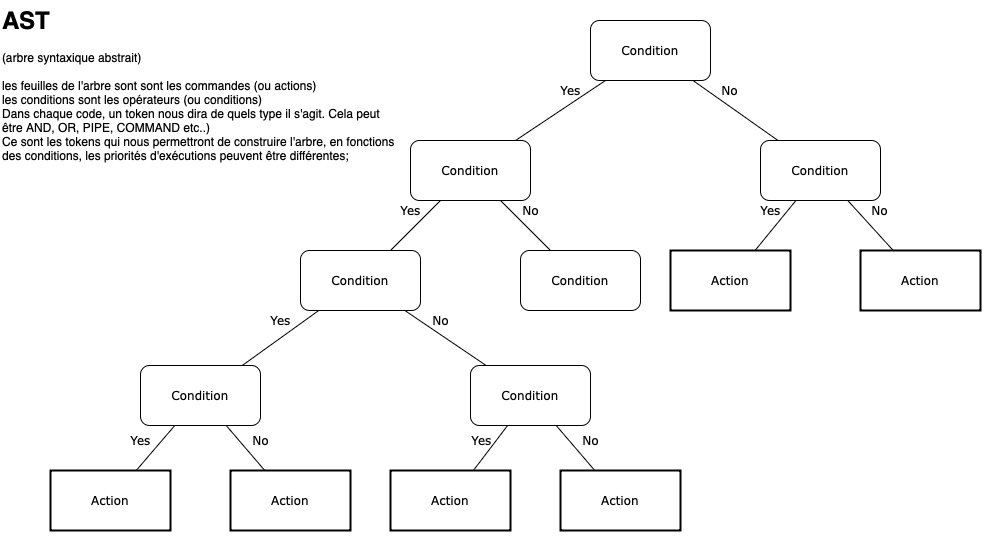

The diagram above was exported from draw.io. Its source (the exported page's mxGraphModel, read from the mxfile embedded in the PNG):
<mxGraphModel dx="1194" dy="623" grid="1" gridSize="10" guides="1" tooltips="1" connect="1" arrows="1" fold="1" page="1" pageScale="1" pageWidth="1100" pageHeight="850" background="none" math="0" shadow="0">
  <root>
    <mxCell id="0" />
    <mxCell id="1" parent="0" />
    <mxCell id="62893188c0fa7362-1" value="Condition" style="whiteSpace=wrap;html=1;rounded=1;shadow=1;labelBackgroundColor=none;strokeWidth=1;fontFamily=Verdana;fontSize=12;align=center;" parent="1" vertex="1">
      <mxGeometry x="610" y="50" width="120" height="60" as="geometry" />
    </mxCell>
    <mxCell id="62893188c0fa7362-2" value="&lt;span&gt;Condition&lt;/span&gt;" style="whiteSpace=wrap;html=1;rounded=1;shadow=1;labelBackgroundColor=none;strokeWidth=1;fontFamily=Verdana;fontSize=12;align=center;" parent="1" vertex="1">
      <mxGeometry x="430" y="170" width="120" height="60" as="geometry" />
    </mxCell>
    <mxCell id="62893188c0fa7362-3" value="&lt;span&gt;Condition&lt;/span&gt;" style="whiteSpace=wrap;html=1;rounded=1;shadow=1;labelBackgroundColor=none;strokeWidth=1;fontFamily=Verdana;fontSize=12;align=center;" parent="1" vertex="1">
      <mxGeometry x="780" y="170" width="120" height="60" as="geometry" />
    </mxCell>
    <mxCell id="62893188c0fa7362-4" value="No" style="rounded=0;html=1;labelBackgroundColor=none;startArrow=none;startFill=0;startSize=5;endArrow=none;endFill=0;endSize=5;jettySize=auto;orthogonalLoop=1;strokeWidth=1;fontFamily=Verdana;fontSize=12" parent="1" source="62893188c0fa7362-1" target="62893188c0fa7362-3" edge="1">
      <mxGeometry x="-0.3002" y="13" relative="1" as="geometry">
        <mxPoint as="offset" />
      </mxGeometry>
    </mxCell>
    <mxCell id="62893188c0fa7362-5" value="Yes" style="rounded=0;html=1;labelBackgroundColor=none;startArrow=none;startFill=0;startSize=5;endArrow=none;endFill=0;endSize=5;jettySize=auto;orthogonalLoop=1;strokeWidth=1;fontFamily=Verdana;fontSize=12" parent="1" source="62893188c0fa7362-1" target="62893188c0fa7362-2" edge="1">
      <mxGeometry x="-0.359" y="-11" relative="1" as="geometry">
        <mxPoint as="offset" />
      </mxGeometry>
    </mxCell>
    <mxCell id="62893188c0fa7362-8" value="&lt;span&gt;Condition&lt;/span&gt;" style="whiteSpace=wrap;html=1;rounded=1;shadow=1;labelBackgroundColor=none;strokeWidth=1;fontFamily=Verdana;fontSize=12;align=center;" parent="1" vertex="1">
      <mxGeometry x="320" y="280" width="120" height="60" as="geometry" />
    </mxCell>
    <mxCell id="62893188c0fa7362-9" value="&lt;span&gt;Condition&lt;/span&gt;" style="whiteSpace=wrap;html=1;rounded=1;shadow=1;labelBackgroundColor=none;strokeWidth=1;fontFamily=Verdana;fontSize=12;align=center;" parent="1" vertex="1">
      <mxGeometry x="540" y="280" width="120" height="60" as="geometry" />
    </mxCell>
    <mxCell id="62893188c0fa7362-10" value="&lt;span&gt;Action&lt;/span&gt;" style="whiteSpace=wrap;html=1;rounded=0;shadow=1;labelBackgroundColor=none;strokeWidth=2;fontFamily=Verdana;fontSize=12;align=center;" parent="1" vertex="1">
      <mxGeometry x="690" y="280" width="120" height="60" as="geometry" />
    </mxCell>
    <mxCell id="62893188c0fa7362-11" value="&lt;span&gt;Action&lt;/span&gt;" style="whiteSpace=wrap;html=1;rounded=0;shadow=1;labelBackgroundColor=none;strokeWidth=2;fontFamily=Verdana;fontSize=12;align=center;" parent="1" vertex="1">
      <mxGeometry x="880" y="280" width="120" height="60" as="geometry" />
    </mxCell>
    <mxCell id="62893188c0fa7362-12" value="&lt;span&gt;Condition&lt;/span&gt;" style="whiteSpace=wrap;html=1;rounded=1;shadow=1;labelBackgroundColor=none;strokeWidth=1;fontFamily=Verdana;fontSize=12;align=center;" parent="1" vertex="1">
      <mxGeometry x="160" y="395" width="120" height="60" as="geometry" />
    </mxCell>
    <mxCell id="62893188c0fa7362-13" value="&lt;span&gt;Condition&lt;/span&gt;" style="whiteSpace=wrap;html=1;rounded=1;shadow=1;labelBackgroundColor=none;strokeWidth=1;fontFamily=Verdana;fontSize=12;align=center;" parent="1" vertex="1">
      <mxGeometry x="490" y="395" width="120" height="60" as="geometry" />
    </mxCell>
    <mxCell id="62893188c0fa7362-14" value="Yes" style="rounded=0;html=1;labelBackgroundColor=none;startArrow=none;startFill=0;startSize=5;endArrow=none;endFill=0;endSize=5;jettySize=auto;orthogonalLoop=1;strokeWidth=1;fontFamily=Verdana;fontSize=12" parent="1" source="62893188c0fa7362-2" target="62893188c0fa7362-8" edge="1">
      <mxGeometry x="-0.2" y="-14" relative="1" as="geometry">
        <mxPoint as="offset" />
      </mxGeometry>
    </mxCell>
    <mxCell id="62893188c0fa7362-15" value="No" style="rounded=0;html=1;labelBackgroundColor=none;startArrow=none;startFill=0;startSize=5;endArrow=none;endFill=0;endSize=5;jettySize=auto;orthogonalLoop=1;strokeWidth=1;fontFamily=Verdana;fontSize=12" parent="1" source="62893188c0fa7362-2" target="62893188c0fa7362-9" edge="1">
      <mxGeometry x="-0.2" y="14" relative="1" as="geometry">
        <mxPoint as="offset" />
      </mxGeometry>
    </mxCell>
    <mxCell id="62893188c0fa7362-16" value="Yes" style="rounded=0;html=1;labelBackgroundColor=none;startArrow=none;startFill=0;startSize=5;endArrow=none;endFill=0;endSize=5;jettySize=auto;orthogonalLoop=1;strokeWidth=1;fontFamily=Verdana;fontSize=12" parent="1" source="62893188c0fa7362-3" target="62893188c0fa7362-10" edge="1">
      <mxGeometry x="-0.2614" y="-13" relative="1" as="geometry">
        <mxPoint as="offset" />
      </mxGeometry>
    </mxCell>
    <mxCell id="62893188c0fa7362-17" value="No" style="rounded=0;html=1;labelBackgroundColor=none;startArrow=none;startFill=0;startSize=5;endArrow=none;endFill=0;endSize=5;jettySize=auto;orthogonalLoop=1;strokeWidth=1;fontFamily=Verdana;fontSize=12" parent="1" source="62893188c0fa7362-3" target="62893188c0fa7362-11" edge="1">
      <mxGeometry x="-0.1294" y="17" relative="1" as="geometry">
        <mxPoint as="offset" />
      </mxGeometry>
    </mxCell>
    <mxCell id="62893188c0fa7362-18" value="Yes" style="rounded=0;html=1;labelBackgroundColor=none;startArrow=none;startFill=0;startSize=5;endArrow=none;endFill=0;endSize=5;jettySize=auto;orthogonalLoop=1;strokeWidth=1;fontFamily=Verdana;fontSize=12" parent="1" source="62893188c0fa7362-8" target="62893188c0fa7362-12" edge="1">
      <mxGeometry x="-0.2168" y="-14" relative="1" as="geometry">
        <mxPoint as="offset" />
      </mxGeometry>
    </mxCell>
    <mxCell id="62893188c0fa7362-19" value="No" style="rounded=0;html=1;labelBackgroundColor=none;startArrow=none;startFill=0;startSize=5;endArrow=none;endFill=0;endSize=5;jettySize=auto;orthogonalLoop=1;strokeWidth=1;fontFamily=Verdana;fontSize=12" parent="1" source="62893188c0fa7362-8" target="62893188c0fa7362-13" edge="1">
      <mxGeometry x="-0.2842" y="12" relative="1" as="geometry">
        <mxPoint as="offset" />
      </mxGeometry>
    </mxCell>
    <mxCell id="62893188c0fa7362-20" value="Action" style="whiteSpace=wrap;html=1;rounded=0;shadow=1;labelBackgroundColor=none;strokeWidth=2;fontFamily=Verdana;fontSize=12;align=center;" parent="1" vertex="1">
      <mxGeometry x="70" y="500" width="120" height="60" as="geometry" />
    </mxCell>
    <mxCell id="62893188c0fa7362-21" value="&lt;span&gt;Action&lt;/span&gt;" style="whiteSpace=wrap;html=1;rounded=0;shadow=1;labelBackgroundColor=none;strokeWidth=2;fontFamily=Verdana;fontSize=12;align=center;" parent="1" vertex="1">
      <mxGeometry x="250" y="500" width="120" height="60" as="geometry" />
    </mxCell>
    <mxCell id="62893188c0fa7362-22" value="&lt;span&gt;Action&lt;/span&gt;" style="whiteSpace=wrap;html=1;rounded=0;shadow=1;labelBackgroundColor=none;strokeWidth=2;fontFamily=Verdana;fontSize=12;align=center;" parent="1" vertex="1">
      <mxGeometry x="410" y="500" width="120" height="60" as="geometry" />
    </mxCell>
    <mxCell id="62893188c0fa7362-23" value="&lt;span&gt;Action&lt;/span&gt;" style="whiteSpace=wrap;html=1;rounded=0;shadow=1;labelBackgroundColor=none;strokeWidth=2;fontFamily=Verdana;fontSize=12;align=center;" parent="1" vertex="1">
      <mxGeometry x="580" y="500" width="120" height="60" as="geometry" />
    </mxCell>
    <mxCell id="62893188c0fa7362-24" value="Yes" style="rounded=0;html=1;labelBackgroundColor=none;startArrow=none;startFill=0;startSize=5;endArrow=none;endFill=0;endSize=5;jettySize=auto;orthogonalLoop=1;strokeWidth=1;fontFamily=Verdana;fontSize=12" parent="1" source="62893188c0fa7362-12" target="62893188c0fa7362-20" edge="1">
      <mxGeometry x="0.1373" y="-16" relative="1" as="geometry">
        <mxPoint as="offset" />
      </mxGeometry>
    </mxCell>
    <mxCell id="62893188c0fa7362-25" value="No" style="rounded=0;html=1;labelBackgroundColor=none;startArrow=none;startFill=0;startSize=5;endArrow=none;endFill=0;endSize=5;jettySize=auto;orthogonalLoop=1;strokeWidth=1;fontFamily=Verdana;fontSize=12" parent="1" source="62893188c0fa7362-12" target="62893188c0fa7362-21" edge="1">
      <mxGeometry x="0.1373" y="16" relative="1" as="geometry">
        <mxPoint as="offset" />
      </mxGeometry>
    </mxCell>
    <mxCell id="62893188c0fa7362-26" value="Yes" style="rounded=0;html=1;labelBackgroundColor=none;startArrow=none;startFill=0;startSize=5;endArrow=none;endFill=0;endSize=5;jettySize=auto;orthogonalLoop=1;strokeWidth=1;fontFamily=Verdana;fontSize=12" parent="1" source="62893188c0fa7362-13" target="62893188c0fa7362-22" edge="1">
      <mxGeometry x="0.0033" y="-12" relative="1" as="geometry">
        <mxPoint as="offset" />
      </mxGeometry>
    </mxCell>
    <mxCell id="62893188c0fa7362-27" value="No" style="rounded=0;html=1;labelBackgroundColor=none;startArrow=none;startFill=0;startSize=5;endArrow=none;endFill=0;endSize=5;jettySize=auto;orthogonalLoop=1;strokeWidth=1;fontFamily=Verdana;fontSize=12" parent="1" source="62893188c0fa7362-13" target="62893188c0fa7362-23" edge="1">
      <mxGeometry x="0.1373" y="16" relative="1" as="geometry">
        <mxPoint as="offset" />
      </mxGeometry>
    </mxCell>
    <mxCell id="VPOukUUeJqawmEeRbdi1-1" value="&lt;h1 style=&quot;margin-top: 0px;&quot;&gt;AST&lt;/h1&gt;&lt;div&gt;(arbre syntaxique abstrait)&lt;/div&gt;&lt;div&gt;&lt;br&gt;&lt;/div&gt;&lt;div&gt;les feuilles de l'arbre sont sont les commandes (ou actions)&lt;/div&gt;&lt;div&gt;les conditions sont les opérateurs (ou conditions)&lt;/div&gt;&lt;div&gt;Dans chaque code, un token nous dira de quels type il s'agit. Cela peut être AND, OR, PIPE, COMMAND etc..)&lt;/div&gt;&lt;div&gt;Ce sont les tokens qui nous permettront de construire l'arbre, en fonctions des conditions, les priorités d'exécutions peuvent être différentes;&lt;/div&gt;" style="text;html=1;whiteSpace=wrap;overflow=hidden;rounded=0;" vertex="1" parent="1">
      <mxGeometry x="20" y="30" width="400" height="160" as="geometry" />
    </mxCell>
  </root>
</mxGraphModel>